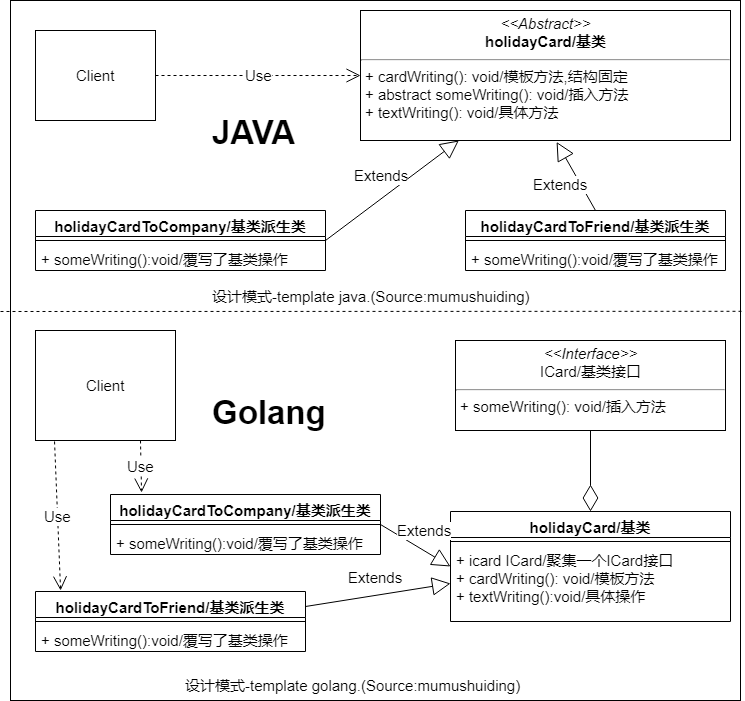

The diagram above was exported from draw.io. Its source (the exported page's mxGraphModel, read from the mxfile embedded in the PNG):
<mxGraphModel dx="1422" dy="715" grid="1" gridSize="10" guides="1" tooltips="1" connect="1" arrows="1" fold="1" page="1" pageScale="1" pageWidth="827" pageHeight="1169" math="0" shadow="0">
  <root>
    <mxCell id="0" />
    <mxCell id="1" parent="0" />
    <mxCell id="XIGL509Gz1XqSivrVeGa-45" value="" style="rounded=0;whiteSpace=wrap;html=1;fontSize=33;" vertex="1" parent="1">
      <mxGeometry x="70" y="110" width="730" height="700" as="geometry" />
    </mxCell>
    <mxCell id="XIGL509Gz1XqSivrVeGa-1" value="&lt;p style=&quot;margin: 4px 0px 0px ; text-align: center ; font-size: 15px&quot;&gt;&lt;i style=&quot;font-size: 15px&quot;&gt;&amp;lt;&amp;lt;Abstract&amp;gt;&amp;gt;&lt;/i&gt;&lt;br style=&quot;font-size: 15px&quot;&gt;&lt;span style=&quot;font-weight: 700 ; font-size: 15px&quot;&gt;holidayCard/基类&lt;/span&gt;&lt;br style=&quot;font-size: 15px&quot;&gt;&lt;/p&gt;&lt;hr style=&quot;font-size: 15px&quot;&gt;&lt;p style=&quot;margin: 0px 0px 0px 4px ; font-size: 15px&quot;&gt;+ cardWriting(): void/模板方法,结构固定&lt;br style=&quot;font-size: 15px&quot;&gt;+&amp;nbsp;abstract someWriting(): void/插入方法&lt;/p&gt;&lt;p style=&quot;margin: 0px 0px 0px 4px ; font-size: 15px&quot;&gt;+ textWriting(): void/具体方法&lt;/p&gt;" style="verticalAlign=top;align=left;overflow=fill;fontSize=15;fontFamily=Helvetica;html=1;" vertex="1" parent="1">
      <mxGeometry x="420" y="120" width="370" height="130" as="geometry" />
    </mxCell>
    <mxCell id="XIGL509Gz1XqSivrVeGa-6" value="holidayCardToFriend/基类派生类" style="swimlane;fontStyle=1;align=center;verticalAlign=top;childLayout=stackLayout;horizontal=1;startSize=26;horizontalStack=0;resizeParent=1;resizeParentMax=0;resizeLast=0;collapsible=1;marginBottom=0;fontSize=15;" vertex="1" parent="1">
      <mxGeometry x="525" y="320" width="260" height="60" as="geometry" />
    </mxCell>
    <mxCell id="XIGL509Gz1XqSivrVeGa-7" value="" style="line;strokeWidth=1;fillColor=none;align=left;verticalAlign=middle;spacingTop=-1;spacingLeft=3;spacingRight=3;rotatable=0;labelPosition=right;points=[];portConstraint=eastwest;fontSize=15;" vertex="1" parent="XIGL509Gz1XqSivrVeGa-6">
      <mxGeometry y="26" width="260" height="8" as="geometry" />
    </mxCell>
    <mxCell id="XIGL509Gz1XqSivrVeGa-8" value="+ someWriting():void/覆写了基类操作" style="text;strokeColor=none;fillColor=none;align=left;verticalAlign=top;spacingLeft=4;spacingRight=4;overflow=hidden;rotatable=0;points=[[0,0.5],[1,0.5]];portConstraint=eastwest;fontSize=15;" vertex="1" parent="XIGL509Gz1XqSivrVeGa-6">
      <mxGeometry y="34" width="260" height="26" as="geometry" />
    </mxCell>
    <mxCell id="XIGL509Gz1XqSivrVeGa-9" value="holidayCardToCompany/基类派生类" style="swimlane;fontStyle=1;align=center;verticalAlign=top;childLayout=stackLayout;horizontal=1;startSize=26;horizontalStack=0;resizeParent=1;resizeParentMax=0;resizeLast=0;collapsible=1;marginBottom=0;fontSize=15;" vertex="1" parent="1">
      <mxGeometry x="95" y="320" width="290" height="60" as="geometry" />
    </mxCell>
    <mxCell id="XIGL509Gz1XqSivrVeGa-10" value="" style="line;strokeWidth=1;fillColor=none;align=left;verticalAlign=middle;spacingTop=-1;spacingLeft=3;spacingRight=3;rotatable=0;labelPosition=right;points=[];portConstraint=eastwest;fontSize=15;" vertex="1" parent="XIGL509Gz1XqSivrVeGa-9">
      <mxGeometry y="26" width="290" height="8" as="geometry" />
    </mxCell>
    <mxCell id="XIGL509Gz1XqSivrVeGa-11" value="+ someWriting():void/覆写了基类操作" style="text;strokeColor=none;fillColor=none;align=left;verticalAlign=top;spacingLeft=4;spacingRight=4;overflow=hidden;rotatable=0;points=[[0,0.5],[1,0.5]];portConstraint=eastwest;fontSize=15;" vertex="1" parent="XIGL509Gz1XqSivrVeGa-9">
      <mxGeometry y="34" width="290" height="26" as="geometry" />
    </mxCell>
    <mxCell id="XIGL509Gz1XqSivrVeGa-12" value="Client" style="html=1;fontSize=15;" vertex="1" parent="1">
      <mxGeometry x="95" y="140" width="120" height="90" as="geometry" />
    </mxCell>
    <mxCell id="XIGL509Gz1XqSivrVeGa-13" value="Use" style="endArrow=open;endSize=12;dashed=1;html=1;exitX=1;exitY=0.5;exitDx=0;exitDy=0;entryX=0;entryY=0.5;entryDx=0;entryDy=0;fontSize=15;" edge="1" parent="1" source="XIGL509Gz1XqSivrVeGa-12" target="XIGL509Gz1XqSivrVeGa-1">
      <mxGeometry width="160" relative="1" as="geometry">
        <mxPoint x="280" y="200" as="sourcePoint" />
        <mxPoint x="440" y="200" as="targetPoint" />
      </mxGeometry>
    </mxCell>
    <mxCell id="XIGL509Gz1XqSivrVeGa-15" value="Extends" style="endArrow=block;endSize=16;endFill=0;html=1;exitX=1;exitY=0.5;exitDx=0;exitDy=0;fontSize=15;" edge="1" parent="1" source="XIGL509Gz1XqSivrVeGa-9" target="XIGL509Gz1XqSivrVeGa-1">
      <mxGeometry x="0.008" y="18" width="160" relative="1" as="geometry">
        <mxPoint x="333" y="271" as="sourcePoint" />
        <mxPoint x="470" y="322.5" as="targetPoint" />
        <mxPoint as="offset" />
      </mxGeometry>
    </mxCell>
    <mxCell id="XIGL509Gz1XqSivrVeGa-17" value="Extends" style="endArrow=block;endSize=16;endFill=0;html=1;entryX=0.53;entryY=1.011;entryDx=0;entryDy=0;exitX=0.5;exitY=0;exitDx=0;exitDy=0;entryPerimeter=0;fontSize=15;" edge="1" parent="1" source="XIGL509Gz1XqSivrVeGa-6" target="XIGL509Gz1XqSivrVeGa-1">
      <mxGeometry x="0.008" y="18" width="160" relative="1" as="geometry">
        <mxPoint x="330" y="390" as="sourcePoint" />
        <mxPoint x="470" y="352.5" as="targetPoint" />
        <mxPoint as="offset" />
      </mxGeometry>
    </mxCell>
    <mxCell id="XIGL509Gz1XqSivrVeGa-18" value="设计模式-template java.(Source:mumushuiding)" style="text;html=1;resizable=0;points=[];autosize=1;align=left;verticalAlign=top;spacingTop=-4;fontSize=15;" vertex="1" parent="1">
      <mxGeometry x="270" y="395" width="330" height="20" as="geometry" />
    </mxCell>
    <mxCell id="XIGL509Gz1XqSivrVeGa-19" value="&lt;p style=&quot;margin: 4px 0px 0px ; text-align: center ; font-size: 15px&quot;&gt;&lt;i style=&quot;font-size: 15px&quot;&gt;&amp;lt;&amp;lt;Interface&amp;gt;&amp;gt;&lt;/i&gt;&lt;br style=&quot;font-size: 15px&quot;&gt;ICard/基类接口&lt;/p&gt;&lt;hr style=&quot;font-size: 15px&quot;&gt;&lt;p style=&quot;margin: 0px 0px 0px 4px ; font-size: 15px&quot;&gt;+&amp;nbsp;someWriting(): void/插入方法&lt;/p&gt;" style="verticalAlign=top;align=left;overflow=fill;fontSize=15;fontFamily=Helvetica;html=1;" vertex="1" parent="1">
      <mxGeometry x="515" y="450" width="270" height="90" as="geometry" />
    </mxCell>
    <mxCell id="XIGL509Gz1XqSivrVeGa-20" value="holidayCard/基类" style="swimlane;fontStyle=1;align=center;verticalAlign=top;childLayout=stackLayout;horizontal=1;startSize=26;horizontalStack=0;resizeParent=1;resizeParentMax=0;resizeLast=0;collapsible=1;marginBottom=0;fontSize=15;" vertex="1" parent="1">
      <mxGeometry x="510" y="621" width="280" height="110" as="geometry" />
    </mxCell>
    <mxCell id="XIGL509Gz1XqSivrVeGa-21" value="" style="line;strokeWidth=1;fillColor=none;align=left;verticalAlign=middle;spacingTop=-1;spacingLeft=3;spacingRight=3;rotatable=0;labelPosition=right;points=[];portConstraint=eastwest;fontSize=15;" vertex="1" parent="XIGL509Gz1XqSivrVeGa-20">
      <mxGeometry y="26" width="280" height="8" as="geometry" />
    </mxCell>
    <mxCell id="XIGL509Gz1XqSivrVeGa-22" value="+ icard ICard/聚集一个ICard接口 &#10;+ cardWriting(): void/模板方法&#10;+ textWriting():void/具体操作&#10;" style="text;strokeColor=none;fillColor=none;align=left;verticalAlign=top;spacingLeft=4;spacingRight=4;overflow=hidden;rotatable=0;points=[[0,0.5],[1,0.5]];portConstraint=eastwest;fontSize=15;" vertex="1" parent="XIGL509Gz1XqSivrVeGa-20">
      <mxGeometry y="34" width="280" height="76" as="geometry" />
    </mxCell>
    <mxCell id="XIGL509Gz1XqSivrVeGa-23" value="holidayCardToFriend/基类派生类" style="swimlane;fontStyle=1;align=center;verticalAlign=top;childLayout=stackLayout;horizontal=1;startSize=26;horizontalStack=0;resizeParent=1;resizeParentMax=0;resizeLast=0;collapsible=1;marginBottom=0;fontSize=15;" vertex="1" parent="1">
      <mxGeometry x="95" y="701" width="270" height="60" as="geometry" />
    </mxCell>
    <mxCell id="XIGL509Gz1XqSivrVeGa-24" value="" style="line;strokeWidth=1;fillColor=none;align=left;verticalAlign=middle;spacingTop=-1;spacingLeft=3;spacingRight=3;rotatable=0;labelPosition=right;points=[];portConstraint=eastwest;fontSize=15;" vertex="1" parent="XIGL509Gz1XqSivrVeGa-23">
      <mxGeometry y="26" width="270" height="8" as="geometry" />
    </mxCell>
    <mxCell id="XIGL509Gz1XqSivrVeGa-25" value="+ someWriting():void/覆写了基类操作" style="text;strokeColor=none;fillColor=none;align=left;verticalAlign=top;spacingLeft=4;spacingRight=4;overflow=hidden;rotatable=0;points=[[0,0.5],[1,0.5]];portConstraint=eastwest;fontSize=15;" vertex="1" parent="XIGL509Gz1XqSivrVeGa-23">
      <mxGeometry y="34" width="270" height="26" as="geometry" />
    </mxCell>
    <mxCell id="XIGL509Gz1XqSivrVeGa-26" value="holidayCardToCompany/基类派生类" style="swimlane;fontStyle=1;align=center;verticalAlign=top;childLayout=stackLayout;horizontal=1;startSize=26;horizontalStack=0;resizeParent=1;resizeParentMax=0;resizeLast=0;collapsible=1;marginBottom=0;fontSize=15;" vertex="1" parent="1">
      <mxGeometry x="170" y="604" width="270" height="60" as="geometry" />
    </mxCell>
    <mxCell id="XIGL509Gz1XqSivrVeGa-27" value="" style="line;strokeWidth=1;fillColor=none;align=left;verticalAlign=middle;spacingTop=-1;spacingLeft=3;spacingRight=3;rotatable=0;labelPosition=right;points=[];portConstraint=eastwest;fontSize=15;" vertex="1" parent="XIGL509Gz1XqSivrVeGa-26">
      <mxGeometry y="26" width="270" height="8" as="geometry" />
    </mxCell>
    <mxCell id="XIGL509Gz1XqSivrVeGa-28" value="+ someWriting():void/覆写了基类操作" style="text;strokeColor=none;fillColor=none;align=left;verticalAlign=top;spacingLeft=4;spacingRight=4;overflow=hidden;rotatable=0;points=[[0,0.5],[1,0.5]];portConstraint=eastwest;fontSize=15;" vertex="1" parent="XIGL509Gz1XqSivrVeGa-26">
      <mxGeometry y="34" width="270" height="26" as="geometry" />
    </mxCell>
    <mxCell id="XIGL509Gz1XqSivrVeGa-29" value="Client" style="html=1;fontSize=15;" vertex="1" parent="1">
      <mxGeometry x="95" y="440" width="140" height="110" as="geometry" />
    </mxCell>
    <mxCell id="XIGL509Gz1XqSivrVeGa-30" value="Use" style="endArrow=open;endSize=12;dashed=1;html=1;exitX=0.75;exitY=1;exitDx=0;exitDy=0;fontSize=15;entryX=0.115;entryY=-0.033;entryDx=0;entryDy=0;entryPerimeter=0;" edge="1" parent="1" source="XIGL509Gz1XqSivrVeGa-29" target="XIGL509Gz1XqSivrVeGa-26">
      <mxGeometry width="160" relative="1" as="geometry">
        <mxPoint x="280" y="521" as="sourcePoint" />
        <mxPoint x="440" y="521" as="targetPoint" />
      </mxGeometry>
    </mxCell>
    <mxCell id="XIGL509Gz1XqSivrVeGa-32" value="Extends" style="endArrow=block;endSize=16;endFill=0;html=1;entryX=0;entryY=0.5;entryDx=0;entryDy=0;exitX=1;exitY=0.5;exitDx=0;exitDy=0;fontSize=15;" edge="1" parent="1" source="XIGL509Gz1XqSivrVeGa-26" target="XIGL509Gz1XqSivrVeGa-20">
      <mxGeometry x="0.008" y="18" width="160" relative="1" as="geometry">
        <mxPoint x="333" y="592" as="sourcePoint" />
        <mxPoint x="493" y="592" as="targetPoint" />
        <mxPoint as="offset" />
      </mxGeometry>
    </mxCell>
    <mxCell id="XIGL509Gz1XqSivrVeGa-34" value="Extends" style="endArrow=block;endSize=16;endFill=0;html=1;entryX=0;entryY=0.5;entryDx=0;entryDy=0;exitX=1;exitY=0.25;exitDx=0;exitDy=0;fontSize=15;" edge="1" parent="1" source="XIGL509Gz1XqSivrVeGa-23" target="XIGL509Gz1XqSivrVeGa-22">
      <mxGeometry x="0.008" y="18" width="160" relative="1" as="geometry">
        <mxPoint x="330" y="711" as="sourcePoint" />
        <mxPoint x="480" y="666.5" as="targetPoint" />
        <mxPoint as="offset" />
      </mxGeometry>
    </mxCell>
    <UserObject label="设计模式-template golang.(Source:mumushuiding)" id="XIGL509Gz1XqSivrVeGa-36">
      <mxCell style="text;html=1;fontSize=15;" vertex="1" parent="1">
        <mxGeometry x="243" y="780" width="340" height="30" as="geometry" />
      </mxCell>
    </UserObject>
    <mxCell id="XIGL509Gz1XqSivrVeGa-37" value="Use" style="endArrow=open;endSize=12;dashed=1;html=1;fontSize=15;exitX=0.136;exitY=1.009;exitDx=0;exitDy=0;exitPerimeter=0;entryX=0.093;entryY=-0.017;entryDx=0;entryDy=0;entryPerimeter=0;" edge="1" parent="1" source="XIGL509Gz1XqSivrVeGa-29" target="XIGL509Gz1XqSivrVeGa-23">
      <mxGeometry width="160" relative="1" as="geometry">
        <mxPoint x="60" y="620" as="sourcePoint" />
        <mxPoint x="220" y="620" as="targetPoint" />
      </mxGeometry>
    </mxCell>
    <mxCell id="XIGL509Gz1XqSivrVeGa-38" value="" style="endArrow=diamondThin;endFill=0;endSize=24;html=1;fontSize=15;entryX=0.5;entryY=0;entryDx=0;entryDy=0;" edge="1" parent="1" source="XIGL509Gz1XqSivrVeGa-19" target="XIGL509Gz1XqSivrVeGa-20">
      <mxGeometry width="160" relative="1" as="geometry">
        <mxPoint x="300" y="540" as="sourcePoint" />
        <mxPoint x="460" y="540" as="targetPoint" />
      </mxGeometry>
    </mxCell>
    <mxCell id="XIGL509Gz1XqSivrVeGa-40" value="JAVA" style="text;html=1;resizable=0;points=[];autosize=1;align=left;verticalAlign=top;spacingTop=-4;fontSize=33;fontStyle=1" vertex="1" parent="1">
      <mxGeometry x="270" y="220" width="50" height="20" as="geometry" />
    </mxCell>
    <mxCell id="XIGL509Gz1XqSivrVeGa-41" value="Golang" style="text;html=1;resizable=0;points=[];autosize=1;align=left;verticalAlign=top;spacingTop=-4;fontSize=33;fontStyle=1" vertex="1" parent="1">
      <mxGeometry x="270" y="500" width="120" height="40" as="geometry" />
    </mxCell>
    <mxCell id="XIGL509Gz1XqSivrVeGa-46" value="" style="endArrow=none;dashed=1;html=1;fontSize=33;entryX=1.004;entryY=0.444;entryDx=0;entryDy=0;entryPerimeter=0;" edge="1" parent="1" target="XIGL509Gz1XqSivrVeGa-45">
      <mxGeometry width="50" height="50" relative="1" as="geometry">
        <mxPoint x="60" y="421" as="sourcePoint" />
        <mxPoint x="130" y="380" as="targetPoint" />
      </mxGeometry>
    </mxCell>
  </root>
</mxGraphModel>